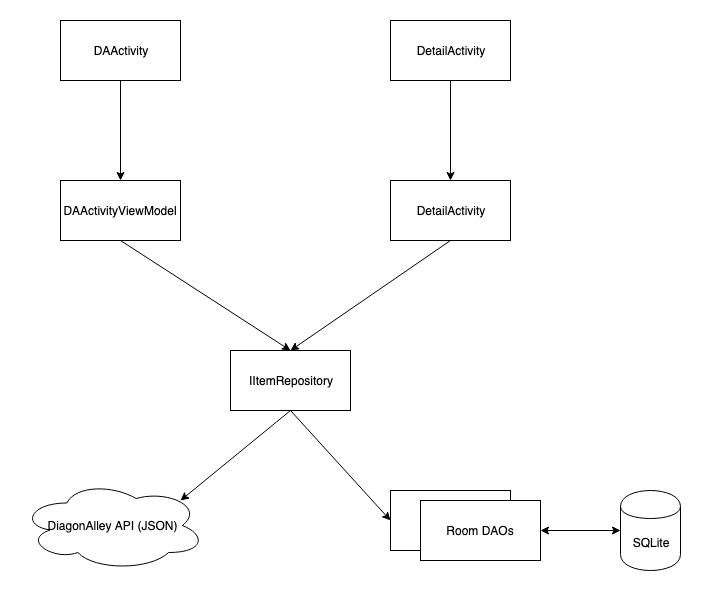

The diagram above was exported from draw.io. Its source (the exported page's mxGraphModel, read from the mxfile embedded in the PNG):
<mxGraphModel dx="880" dy="642" grid="1" gridSize="10" guides="1" tooltips="1" connect="1" arrows="1" fold="1" page="1" pageScale="1" pageWidth="850" pageHeight="1100" math="0" shadow="0">
  <root>
    <mxCell id="0" />
    <mxCell id="1" parent="0" />
    <mxCell id="hAyw5vyq4DG7jULXvmNC-1" value="DAActivity" style="rounded=0;whiteSpace=wrap;html=1;" vertex="1" parent="1">
      <mxGeometry x="150" y="110" width="120" height="60" as="geometry" />
    </mxCell>
    <mxCell id="hAyw5vyq4DG7jULXvmNC-2" value="DetailActivity" style="rounded=0;whiteSpace=wrap;html=1;" vertex="1" parent="1">
      <mxGeometry x="480" y="110" width="120" height="60" as="geometry" />
    </mxCell>
    <mxCell id="hAyw5vyq4DG7jULXvmNC-3" value="DAActivityViewModel" style="rounded=0;whiteSpace=wrap;html=1;" vertex="1" parent="1">
      <mxGeometry x="150" y="270" width="120" height="60" as="geometry" />
    </mxCell>
    <mxCell id="hAyw5vyq4DG7jULXvmNC-4" value="DetailActivity" style="rounded=0;whiteSpace=wrap;html=1;" vertex="1" parent="1">
      <mxGeometry x="480" y="270" width="120" height="60" as="geometry" />
    </mxCell>
    <mxCell id="hAyw5vyq4DG7jULXvmNC-5" value="IItemRepository" style="rounded=0;whiteSpace=wrap;html=1;" vertex="1" parent="1">
      <mxGeometry x="320" y="440" width="120" height="60" as="geometry" />
    </mxCell>
    <mxCell id="hAyw5vyq4DG7jULXvmNC-6" value="" style="rounded=0;whiteSpace=wrap;html=1;" vertex="1" parent="1">
      <mxGeometry x="480" y="580" width="120" height="60" as="geometry" />
    </mxCell>
    <mxCell id="hAyw5vyq4DG7jULXvmNC-7" value="Room DAOs" style="rounded=0;whiteSpace=wrap;html=1;" vertex="1" parent="1">
      <mxGeometry x="510" y="590" width="120" height="60" as="geometry" />
    </mxCell>
    <mxCell id="hAyw5vyq4DG7jULXvmNC-8" value="SQLite" style="shape=cylinder;whiteSpace=wrap;html=1;boundedLbl=1;backgroundOutline=1;" vertex="1" parent="1">
      <mxGeometry x="710" y="580" width="60" height="80" as="geometry" />
    </mxCell>
    <mxCell id="hAyw5vyq4DG7jULXvmNC-9" value="DiagonAlley API (JSON)" style="ellipse;shape=cloud;whiteSpace=wrap;html=1;" vertex="1" parent="1">
      <mxGeometry x="110" y="570" width="185" height="90" as="geometry" />
    </mxCell>
    <mxCell id="hAyw5vyq4DG7jULXvmNC-10" value="" style="endArrow=classic;startArrow=classic;html=1;entryX=0;entryY=0.5;entryDx=0;entryDy=0;exitX=1;exitY=0.5;exitDx=0;exitDy=0;" edge="1" parent="1" source="hAyw5vyq4DG7jULXvmNC-7" target="hAyw5vyq4DG7jULXvmNC-8">
      <mxGeometry width="50" height="50" relative="1" as="geometry">
        <mxPoint x="630" y="640" as="sourcePoint" />
        <mxPoint x="680" y="590" as="targetPoint" />
      </mxGeometry>
    </mxCell>
    <mxCell id="hAyw5vyq4DG7jULXvmNC-11" value="" style="endArrow=classic;html=1;exitX=0.5;exitY=1;exitDx=0;exitDy=0;" edge="1" parent="1" source="hAyw5vyq4DG7jULXvmNC-5">
      <mxGeometry width="50" height="50" relative="1" as="geometry">
        <mxPoint x="110" y="730" as="sourcePoint" />
        <mxPoint x="270" y="590" as="targetPoint" />
      </mxGeometry>
    </mxCell>
    <mxCell id="hAyw5vyq4DG7jULXvmNC-12" value="" style="endArrow=classic;html=1;entryX=0;entryY=0.5;entryDx=0;entryDy=0;" edge="1" parent="1" target="hAyw5vyq4DG7jULXvmNC-6">
      <mxGeometry width="50" height="50" relative="1" as="geometry">
        <mxPoint x="380" y="500" as="sourcePoint" />
        <mxPoint x="420" y="590" as="targetPoint" />
      </mxGeometry>
    </mxCell>
    <mxCell id="hAyw5vyq4DG7jULXvmNC-13" value="" style="endArrow=classic;html=1;entryX=0.5;entryY=0;entryDx=0;entryDy=0;exitX=0.5;exitY=1;exitDx=0;exitDy=0;" edge="1" parent="1" source="hAyw5vyq4DG7jULXvmNC-3" target="hAyw5vyq4DG7jULXvmNC-5">
      <mxGeometry width="50" height="50" relative="1" as="geometry">
        <mxPoint x="220" y="430" as="sourcePoint" />
        <mxPoint x="270" y="380" as="targetPoint" />
      </mxGeometry>
    </mxCell>
    <mxCell id="hAyw5vyq4DG7jULXvmNC-14" value="" style="endArrow=classic;html=1;exitX=0.5;exitY=1;exitDx=0;exitDy=0;" edge="1" parent="1" source="hAyw5vyq4DG7jULXvmNC-4">
      <mxGeometry width="50" height="50" relative="1" as="geometry">
        <mxPoint x="440" y="440" as="sourcePoint" />
        <mxPoint x="380" y="440" as="targetPoint" />
      </mxGeometry>
    </mxCell>
    <mxCell id="hAyw5vyq4DG7jULXvmNC-15" value="" style="endArrow=classic;html=1;exitX=0.5;exitY=1;exitDx=0;exitDy=0;entryX=0.5;entryY=0;entryDx=0;entryDy=0;" edge="1" parent="1" source="hAyw5vyq4DG7jULXvmNC-1" target="hAyw5vyq4DG7jULXvmNC-3">
      <mxGeometry width="50" height="50" relative="1" as="geometry">
        <mxPoint x="190" y="260" as="sourcePoint" />
        <mxPoint x="240" y="210" as="targetPoint" />
      </mxGeometry>
    </mxCell>
    <mxCell id="hAyw5vyq4DG7jULXvmNC-16" value="" style="endArrow=classic;html=1;exitX=0.5;exitY=1;exitDx=0;exitDy=0;entryX=0.5;entryY=0;entryDx=0;entryDy=0;" edge="1" parent="1" source="hAyw5vyq4DG7jULXvmNC-2" target="hAyw5vyq4DG7jULXvmNC-4">
      <mxGeometry width="50" height="50" relative="1" as="geometry">
        <mxPoint x="330" y="280" as="sourcePoint" />
        <mxPoint x="380" y="230" as="targetPoint" />
      </mxGeometry>
    </mxCell>
  </root>
</mxGraphModel>